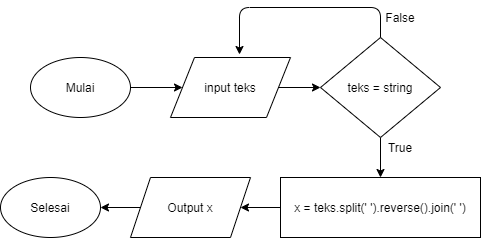

The diagram above was exported from draw.io. Its source (the exported page's mxGraphModel, read from the mxfile embedded in the PNG):
<mxGraphModel dx="868" dy="444" grid="1" gridSize="10" guides="1" tooltips="1" connect="1" arrows="1" fold="1" page="1" pageScale="1" pageWidth="850" pageHeight="1100" math="0" shadow="0">
  <root>
    <mxCell id="0" />
    <mxCell id="1" parent="0" />
    <mxCell id="xYwqk4WSh68TbgwU_Vxn-1" value="Mulai" style="ellipse;whiteSpace=wrap;html=1;" parent="1" vertex="1">
      <mxGeometry x="150" y="210" width="100" height="60" as="geometry" />
    </mxCell>
    <mxCell id="xYwqk4WSh68TbgwU_Vxn-2" value="" style="endArrow=classic;html=1;exitX=1;exitY=0.5;exitDx=0;exitDy=0;" parent="1" source="xYwqk4WSh68TbgwU_Vxn-1" target="xYwqk4WSh68TbgwU_Vxn-3" edge="1">
      <mxGeometry width="50" height="50" relative="1" as="geometry">
        <mxPoint x="180" y="270" as="sourcePoint" />
        <mxPoint x="330" y="240" as="targetPoint" />
      </mxGeometry>
    </mxCell>
    <mxCell id="xYwqk4WSh68TbgwU_Vxn-7" value="" style="edgeStyle=orthogonalEdgeStyle;rounded=0;orthogonalLoop=1;jettySize=auto;html=1;" parent="1" source="xYwqk4WSh68TbgwU_Vxn-3" target="xYwqk4WSh68TbgwU_Vxn-6" edge="1">
      <mxGeometry relative="1" as="geometry" />
    </mxCell>
    <mxCell id="xYwqk4WSh68TbgwU_Vxn-3" value="input teks" style="shape=parallelogram;perimeter=parallelogramPerimeter;whiteSpace=wrap;html=1;" parent="1" vertex="1">
      <mxGeometry x="290" y="210" width="120" height="60" as="geometry" />
    </mxCell>
    <mxCell id="xYwqk4WSh68TbgwU_Vxn-11" value="" style="edgeStyle=orthogonalEdgeStyle;rounded=0;orthogonalLoop=1;jettySize=auto;html=1;" parent="1" source="xYwqk4WSh68TbgwU_Vxn-6" target="xYwqk4WSh68TbgwU_Vxn-10" edge="1">
      <mxGeometry relative="1" as="geometry" />
    </mxCell>
    <mxCell id="xYwqk4WSh68TbgwU_Vxn-6" value="teks = string" style="rhombus;whiteSpace=wrap;html=1;" parent="1" vertex="1">
      <mxGeometry x="440" y="190" width="120" height="100" as="geometry" />
    </mxCell>
    <mxCell id="xYwqk4WSh68TbgwU_Vxn-8" value="" style="endArrow=classic;html=1;exitX=0.5;exitY=0;exitDx=0;exitDy=0;entryX=0.575;entryY=-0.05;entryDx=0;entryDy=0;entryPerimeter=0;" parent="1" source="xYwqk4WSh68TbgwU_Vxn-6" target="xYwqk4WSh68TbgwU_Vxn-3" edge="1">
      <mxGeometry width="50" height="50" relative="1" as="geometry">
        <mxPoint x="180" y="340" as="sourcePoint" />
        <mxPoint x="230" y="290" as="targetPoint" />
        <Array as="points">
          <mxPoint x="500" y="160" />
          <mxPoint x="359" y="160" />
        </Array>
      </mxGeometry>
    </mxCell>
    <mxCell id="xYwqk4WSh68TbgwU_Vxn-9" value="False" style="text;html=1;strokeColor=none;fillColor=none;align=center;verticalAlign=middle;whiteSpace=wrap;rounded=0;" parent="1" vertex="1">
      <mxGeometry x="500" y="160" width="40" height="20" as="geometry" />
    </mxCell>
    <mxCell id="xYwqk4WSh68TbgwU_Vxn-13" value="" style="edgeStyle=orthogonalEdgeStyle;rounded=0;orthogonalLoop=1;jettySize=auto;html=1;" parent="1" source="xYwqk4WSh68TbgwU_Vxn-10" edge="1">
      <mxGeometry relative="1" as="geometry">
        <mxPoint x="360" y="360" as="targetPoint" />
      </mxGeometry>
    </mxCell>
    <mxCell id="xYwqk4WSh68TbgwU_Vxn-10" value="x = teks.split(' ').reverse().join(' ')" style="whiteSpace=wrap;html=1;" parent="1" vertex="1">
      <mxGeometry x="400" y="330" width="200" height="60" as="geometry" />
    </mxCell>
    <mxCell id="xYwqk4WSh68TbgwU_Vxn-14" value="Selesai" style="ellipse;whiteSpace=wrap;html=1;" parent="1" vertex="1">
      <mxGeometry x="120" y="330" width="100" height="60" as="geometry" />
    </mxCell>
    <mxCell id="xYwqk4WSh68TbgwU_Vxn-16" value="True" style="text;html=1;strokeColor=none;fillColor=none;align=center;verticalAlign=middle;whiteSpace=wrap;rounded=0;" parent="1" vertex="1">
      <mxGeometry x="500" y="290" width="40" height="20" as="geometry" />
    </mxCell>
    <mxCell id="646rEUHgwU_r7oKojQjl-2" value="" style="edgeStyle=orthogonalEdgeStyle;rounded=0;orthogonalLoop=1;jettySize=auto;html=1;" edge="1" parent="1" source="646rEUHgwU_r7oKojQjl-1" target="xYwqk4WSh68TbgwU_Vxn-14">
      <mxGeometry relative="1" as="geometry" />
    </mxCell>
    <mxCell id="646rEUHgwU_r7oKojQjl-1" value="Output x" style="shape=parallelogram;perimeter=parallelogramPerimeter;whiteSpace=wrap;html=1;fixedSize=1;" vertex="1" parent="1">
      <mxGeometry x="250" y="330" width="120" height="60" as="geometry" />
    </mxCell>
  </root>
</mxGraphModel>